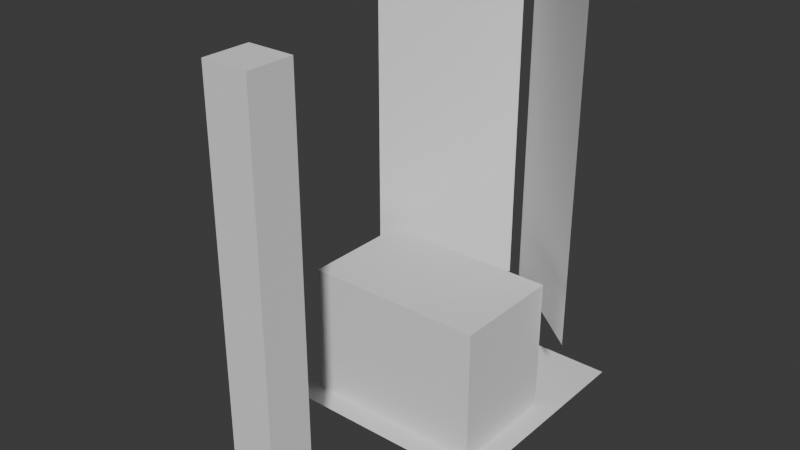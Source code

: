 # Source: Pit_Display.blend  (saved by Blender 4.1.24; exported with 4.5.12 LTS)
import bpy
from mathutils import Matrix  # noqa: F401  (used for matrix-valued properties, if any)

bpy.ops.wm.read_factory_settings(use_empty=True)
scene = bpy.context.scene
scene.name = 'Scene'

# ---- collections
col_collection = bpy.data.collections.new('Collection'); scene.collection.children.link(col_collection)

# ---- world
world_world = bpy.data.worlds.new('World'); scene.world = world_world
world_world.use_nodes = True; world_world.node_tree.nodes.clear()
_N = world_world.node_tree.nodes; _L = world_world.node_tree.links
n0 = _N.new('ShaderNodeOutputWorld'); n0.name = 'World Output'; n0.location = (300, 300)
n1 = _N.new('ShaderNodeBackground'); n1.name = 'Background'; n1.location = (10, 300)
n1.inputs[0].default_value = (0.05088, 0.05088, 0.05088, 1.0)
_L.new(n1.outputs[0], n0.inputs[0])
n0.is_active_output = True
world_world.color = (0.05088, 0.05088, 0.05088)
world_world.use_sun_shadow = False
world_world.sun_shadow_jitter_overblur = 0.0

# ---- meshes
me_plane = bpy.data.meshes.new('Plane')
me_plane.from_pydata([(-5.0, -5.0, 0.0), (5.0, -5.0, 0.0), (-5.0, 5.0, 0.0), (5.0, 5.0, 0.0), (0.0, -5.0, 0.0), (0.0, 5.0, 0.0), (-5.0, 0.0, 0.0), (5.0, 0.0, 0.0), (0.0, 0.0, 0.0)], [], [(8, 7, 3, 5), (6, 8, 5, 2), (0, 4, 8, 6), (4, 1, 7, 8)])
_uv = me_plane.uv_layers.new(name='UVMap')
_uv.uv.foreach_set('vector', [0.5, 0.5, 1.0, 0.5, 1.0, 1.0, 0.5, 1.0, 0.0, 0.5, 0.5, 0.5, 0.5, 1.0, 0.0, 1.0, 0.0, 0.0, 0.5, 0.0, 0.5, 0.5, 0.0, 0.5, 0.5, 0.0, 1.0, 0.0, 1.0, 0.5, 0.5, 0.5])
me_plane.update()
me_cube_001 = bpy.data.meshes.new('Cube.001')
me_cube_001.from_pydata([(-1.0, -11.81, -1.0), (-1.0, -11.81, 17.0), (-1.0, -9.806, -1.0), (-1.0, -9.806, 17.0), (1.0, -11.81, -1.0), (1.0, -11.81, 17.0), (1.0, -9.806, -1.0), (1.0, -9.806, 17.0)], [], [(0, 1, 3, 2), (2, 3, 7, 6), (6, 7, 5, 4), (4, 5, 1, 0), (2, 6, 4, 0), (7, 3, 1, 5)])
_uv = me_cube_001.uv_layers.new(name='UVMap')
_uv.uv.foreach_set('vector', [0.375, 0.0, 0.625, 0.0, 0.625, 0.25, 0.375, 0.25, 0.375, 0.25, 0.625, 0.25, 0.625, 0.5, 0.375, 0.5, 0.375, 0.5, 0.625, 0.5, 0.625, 0.75, 0.375, 0.75, 0.375, 0.75, 0.625, 0.75, 0.625, 1.0, 0.375, 1.0, 0.125, 0.5, 0.375, 0.5, 0.375, 0.75, 0.125, 0.75, 0.625, 0.5, 0.875, 0.5, 0.875, 0.75, 0.625, 0.75])
me_cube_001.update()
me_plane_001 = bpy.data.meshes.new('Plane.001')
me_plane_001.from_pydata([(-5.0, 1.187, 1.394), (5.0, 1.187, 1.394), (-0.2637, 4.942, 1.394), (0.2637, 4.942, 1.394), (-5.0, 1.187, 16.39), (5.0, 1.187, 16.39), (-0.2637, 4.942, 16.39), (0.2637, 4.942, 16.39)], [], [(0, 2, 6, 4), (1, 3, 7, 5)])
_uv = me_plane_001.uv_layers.new(name='UVMap')
_uv.uv.foreach_set('vector', [0.0, 0.0, 0.0, 0.0, 0.0, 0.0, 0.0, 0.0, 0.0, 0.0, 0.0, 0.0, 0.0, 0.0, 0.0, 0.0])
me_plane_001.update()
me_cube_002 = bpy.data.meshes.new('Cube.002')
me_cube_002.from_pydata([(-4.0, -4.0, -1.0), (-4.0, -4.0, 5.0), (-4.0, 1.0, -1.0), (-4.0, 1.0, 5.0), (4.0, -4.0, -1.0), (4.0, -4.0, 5.0), (4.0, 1.0, -1.0), (4.0, 1.0, 5.0)], [], [(0, 1, 3, 2), (2, 3, 7, 6), (6, 7, 5, 4), (4, 5, 1, 0), (2, 6, 4, 0), (7, 3, 1, 5)])
_uv = me_cube_002.uv_layers.new(name='UVMap')
_uv.uv.foreach_set('vector', [0.375, 0.0, 0.625, 0.0, 0.625, 0.25, 0.375, 0.25, 0.375, 0.25, 0.625, 0.25, 0.625, 0.5, 0.375, 0.5, 0.375, 0.5, 0.625, 0.5, 0.625, 0.75, 0.375, 0.75, 0.375, 0.75, 0.625, 0.75, 0.625, 1.0, 0.375, 1.0, 0.125, 0.5, 0.375, 0.5, 0.375, 0.75, 0.125, 0.75, 0.625, 0.5, 0.875, 0.5, 0.875, 0.75, 0.625, 0.75])
me_cube_002.update()

# ---- objects
ob_plane = bpy.data.objects.new('Plane', me_plane)
ob_cube = bpy.data.objects.new('Cube', me_cube_001)
ob_plane_001 = bpy.data.objects.new('Plane.001', me_plane_001)
ob_cube_001 = bpy.data.objects.new('Cube.001', me_cube_002)

# ---- transforms, parenting, visibility, modifiers, constraints
ob_plane.location = (0.0, 0.0, 0.0)
ob_cube.location = (0.0, 0.0, 1.0)
ob_plane_001.location = (0.0, 0.0, 2.0)
ob_cube_001.location = (0.0, 0.0, 1.0)

# ---- collection membership
col_collection.objects.link(ob_plane)
col_collection.objects.link(ob_cube)
col_collection.objects.link(ob_plane_001)
col_collection.objects.link(ob_cube_001)

# ---- scene / render settings (as saved in the file)
scene.frame_start = 1; scene.frame_end = 250; scene.frame_set(0)
scene.render.engine = 'BLENDER_EEVEE_NEXT'
scene.cycles.sampling_pattern = 'TABULATED_SOBOL'
scene.eevee.ray_tracing_options.trace_max_roughness = 0.0
bpy.context.view_layer.update()

# ---- added for rendering (the .blend has no active camera and no usable light): camera, sun
cam_auto = bpy.data.cameras.new('AutoCamera')
cam_auto.lens = 50.0
cam_auto.sensor_width = 36.0
cam_auto.clip_end = 1000.0
ob_auto_camera = bpy.data.objects.new('AutoCamera', cam_auto)
scene.collection.objects.link(ob_auto_camera)
ob_auto_camera.location = (24.8402, -33.2114, 29.0694)
ob_auto_camera.rotation_euler = (1.09748, -7.21219e-08, 0.694738)
scene.camera = ob_auto_camera
light_auto_sun = bpy.data.lights.new('AutoSun', 'SUN')
light_auto_sun.energy = 3.0
light_auto_sun.angle = 0.0523599
ob_auto_sun = bpy.data.objects.new('AutoSun', light_auto_sun)
scene.collection.objects.link(ob_auto_sun)
ob_auto_sun.rotation_euler = (0.872665, 0.174533, 0.523599)
bpy.context.view_layer.update()

